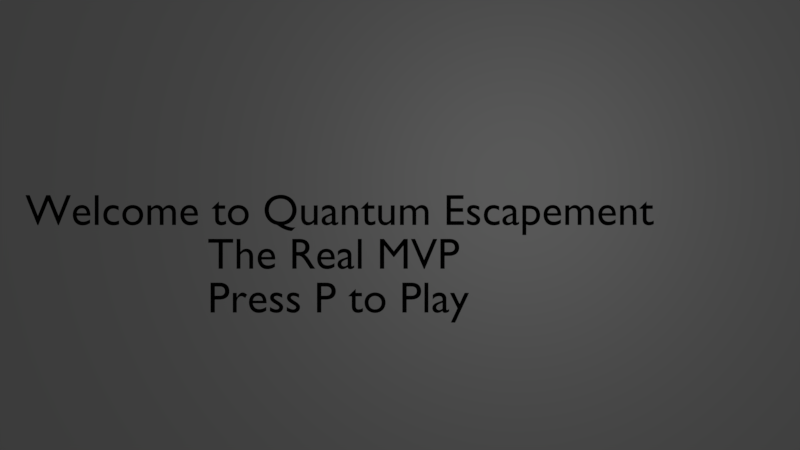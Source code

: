 # Source: inventory-prototype.blend  (saved by Blender 2.77.0; exported with 4.5.12 LTS)
import bpy
from mathutils import Matrix  # noqa: F401  (used for matrix-valued properties, if any)

bpy.ops.wm.read_factory_settings(use_empty=True)
scene = bpy.context.scene
scene.name = 'Welcome Screen'

# ---- collections
col_collection_1_003 = bpy.data.collections.new('Collection 1.003'); scene.collection.children.link(col_collection_1_003)

# ---- materials (node trees are filled in below, after node groups)
mat_material_002 = bpy.data.materials.new('Material.002')
mat_material_002.alpha_threshold = 0.0
mat_material_002.use_transparent_shadow = False
mat_material_002.roughness = 0.5

# ---- material node trees

# ---- world
world_world_002 = bpy.data.worlds.new('World.002'); scene.world = world_world_002
world_world_002.color = (0.05088, 0.05088, 0.05088)
world_world_002.use_sun_shadow = False
world_world_002.sun_shadow_jitter_overblur = 0.0
world_world_002.cycles.sampling_method = 'MANUAL'

# ---- cameras
cam_camera_003 = bpy.data.cameras.new('Camera.003')
cam_camera_003.clip_end = 100.0
cam_camera_003.lens = 35.0
cam_camera_003.sensor_width = 32.0
cam_camera_003.sensor_height = 18.0
cam_camera_003.ortho_scale = 7.314
cam_camera_003.dof.focus_distance = 0.0
cam_camera_003.dof.aperture_fstop = 128.0

# ---- lights
light_lamp = bpy.data.lights.new('Lamp', 'POINT')
light_lamp.transmission_factor = 0.0
light_lamp.cutoff_distance = 30.0
light_lamp.energy = 100.0
light_lamp.shadow_buffer_clip_start = 1.001
light_lamp.shadow_soft_size = 0.1
light_lamp.shadow_maximum_resolution = 0.006
light_lamp.use_absolute_resolution = True

# ---- meshes
me_plane_004 = bpy.data.meshes.new('Plane.004')
me_plane_004.from_pydata([(-1.0, -1.0, 0.0), (1.0, -1.0, 0.0), (-1.0, 1.0, 0.0), (1.0, 1.0, 0.0)], [], [(0, 1, 3, 2)])
_uv = me_plane_004.uv_layers.new(name='UVMap')
_uv.uv.foreach_set('vector', [0.0001, 9.998e-05, 0.9999, 9.998e-05, 0.9999, 0.9999, 9.998e-05, 0.9999])
me_plane_004.materials.append(mat_material_002)
me_plane_004.use_remesh_preserve_volume = False
me_plane_004.use_remesh_preserve_attributes = False
me_plane_004.use_mirror_vertex_groups = False
me_plane_004.update()

# ---- curves / text
txt_text_001 = bpy.data.curves.new('Text.001', 'FONT')
txt_text_001.dimensions = '2D'
txt_text_001.body = 'Welcome to Quantum Escapement'
txt_text_001.use_path_clamp = True
txt_text_001.bevel_resolution = 0
txt_text_002 = bpy.data.curves.new('Text.002', 'FONT')
txt_text_002.dimensions = '2D'
txt_text_002.body = 'The Real MVP\nPress P to Play'
txt_text_002.use_path_clamp = True
txt_text_002.bevel_resolution = 0

# ---- objects
ob_plane = bpy.data.objects.new('Plane', me_plane_004)
ob_text = bpy.data.objects.new('Text', txt_text_001)
ob_text_001 = bpy.data.objects.new('Text.001', txt_text_002)
ob_camera = bpy.data.objects.new('Camera', cam_camera_003)
ob_lamp_002 = bpy.data.objects.new('Lamp.002', light_lamp)

# ---- transforms, parenting, visibility, modifiers, constraints
ob_plane.location = (0.0, 0.0, 0.0)
ob_plane.scale = (20.0, 20.0, 20.0)
ob_plane.lineart.crease_threshold = 0.0
ob_text.location = (-7.163, 0.0, 0.0)
ob_text.lineart.crease_threshold = 0.0
ob_text_001.parent = ob_text
ob_text_001.matrix_parent_inverse = Matrix(((1.0, 0.0, 0.0, 7.163), (0.0, 1.0, 0.0, 0.0), (0.0, 0.0, 1.0, 0.0), (0.0, 0.0, 0.0, 1.0)))
ob_text_001.location = (-3.0, -1.0, 0.0)
ob_text_001.lineart.crease_threshold = 0.0
ob_camera.parent = ob_text
ob_camera.matrix_parent_inverse = Matrix(((1.0, 0.0, 0.0, 7.163), (0.0, 1.0, 0.0, 0.0), (0.0, 0.0, 1.0, 0.0), (0.0, 0.0, 0.0, 1.0)))
ob_camera.location = (1.4, 0.0, 20.0)
ob_camera.lock_rotations_4d = False
ob_camera.empty_display_type = 'ARROWS'
ob_camera.color = (0.0, 0.0, 0.0, 0.0)
ob_camera.display_type = 'WIRE'
ob_camera.lineart.crease_threshold = 0.0
ob_lamp_002.location = (4.076, 1.005, 5.904)
ob_lamp_002.rotation_euler = (0.6503, 0.05522, 1.866)
ob_lamp_002.lock_rotations_4d = False
ob_lamp_002.empty_display_type = 'ARROWS'
ob_lamp_002.color = (0.0, 0.0, 0.0, 0.0)
ob_lamp_002.lineart.crease_threshold = 0.0

# ---- collection membership
col_collection_1_003.objects.link(ob_plane)
col_collection_1_003.objects.link(ob_text)
col_collection_1_003.objects.link(ob_text_001)
col_collection_1_003.objects.link(ob_camera)
col_collection_1_003.objects.link(ob_lamp_002)

# ---- scene / render settings (as saved in the file)
scene.camera = ob_camera
scene.frame_start = 1; scene.frame_end = 250; scene.frame_set(1)
scene.render.engine = 'BLENDER_EEVEE_NEXT'
scene.render.resolution_percentage = 50
scene.render.dither_intensity = 0.0
scene.cycles.use_denoising = False
scene.cycles.samples = 128
scene.cycles.sampling_pattern = 'TABULATED_SOBOL'
scene.cycles.light_sampling_threshold = 0.0
scene.cycles.use_adaptive_sampling = False
scene.cycles.use_light_tree = False
scene.cycles.blur_glossy = 0.0
scene.cycles.sample_clamp_indirect = 0.0
scene.view_settings.view_transform = 'Standard'
bpy.context.view_layer.update()
